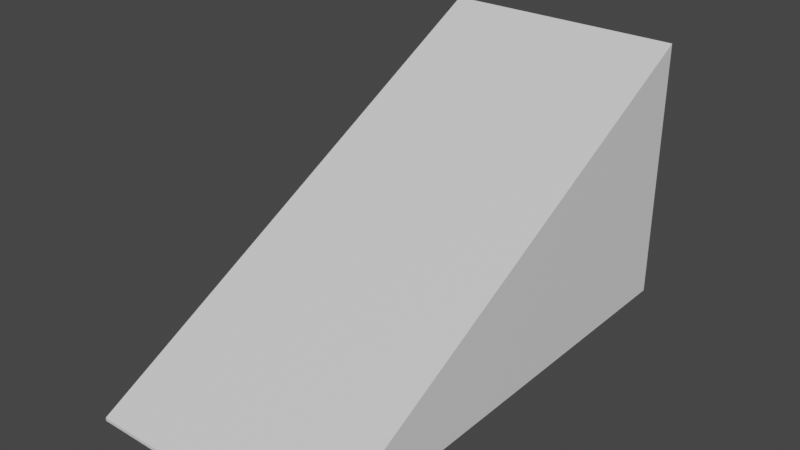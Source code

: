 # Source: Rampa.blend  (saved by Blender 3.6.11; exported with 4.5.12 LTS)
import bpy
from mathutils import Matrix  # noqa: F401  (used for matrix-valued properties, if any)

bpy.ops.wm.read_factory_settings(use_empty=True)
scene = bpy.context.scene
scene.name = 'Scene'

# ---- collections
col_collection = bpy.data.collections.new('Collection'); scene.collection.children.link(col_collection)

# ---- materials (node trees are filled in below, after node groups)
mat_material = bpy.data.materials.new('Material')
mat_material.alpha_threshold = 0.0
mat_material.use_transparent_shadow = False
mat_material.roughness = 0.5
mat_material.line_color = (0.0, 0.0, 0.0, 1.0)

# ---- material node trees
mat_material.use_nodes = True; mat_material.node_tree.nodes.clear()
_N = mat_material.node_tree.nodes; _L = mat_material.node_tree.links
n0 = _N.new('ShaderNodeOutputMaterial'); n0.name = 'Material Output'; n0.location = (300, 300)
n1 = _N.new('ShaderNodeBsdfPrincipled'); n1.name = 'Principled BSDF'; n1.location = (10, 300)
n1.distribution = 'GGX'
n1.subsurface_method = 'RANDOM_WALK_SKIN'
n1.inputs[3].default_value = 1.45
n1.inputs[27].default_value = (0.0, 0.0, 0.0, 1.0)
n1.inputs[28].default_value = 1.0
_L.new(n1.outputs[0], n0.inputs[0])
n0.is_active_output = True

# ---- world
world_world = bpy.data.worlds.new('World'); scene.world = world_world
world_world.use_nodes = True; world_world.node_tree.nodes.clear()
_N = world_world.node_tree.nodes; _L = world_world.node_tree.links
n0 = _N.new('ShaderNodeOutputWorld'); n0.name = 'World Output'; n0.location = (300, 300)
n1 = _N.new('ShaderNodeBackground'); n1.name = 'Background'; n1.location = (10, 300)
n1.inputs[0].default_value = (0.05088, 0.05088, 0.05088, 1.0)
_L.new(n1.outputs[0], n0.inputs[0])
n0.is_active_output = True
world_world.color = (0.05088, 0.05088, 0.05088)
world_world.use_sun_shadow = False
world_world.sun_shadow_jitter_overblur = 0.0

# ---- meshes
me_rampa = bpy.data.meshes.new('Rampa')
me_rampa.from_pydata([(4.0, 8.0, 8.3), (4.0, 8.0, -0.3), (4.0, -8.0, -0.198), (4.0, -8.0, -0.3), (-4.0, 8.0, 8.3), (-4.0, 8.0, -0.3), (-4.0, -8.0, -0.198), (-4.0, -8.0, -0.3)], [], [(0, 4, 6, 2), (3, 2, 6, 7), (7, 6, 4, 5), (5, 1, 3, 7), (1, 0, 2, 3), (5, 4, 0, 1)])
_uv = me_rampa.uv_layers.new(name='UVMap')
_uv.uv.foreach_set('vector', [0.625, 0.5, 0.875, 0.5, 0.875, 0.75, 0.625, 0.75, 0.375, 0.75, 0.625, 0.75, 0.625, 1.0, 0.375, 1.0, 0.375, 0.0, 0.625, 0.0, 0.625, 0.25, 0.375, 0.25, 0.125, 0.5, 0.375, 0.5, 0.375, 0.75, 0.125, 0.75, 0.375, 0.5, 0.625, 0.5, 0.625, 0.75, 0.375, 0.75, 0.375, 0.25, 0.625, 0.25, 0.625, 0.5, 0.375, 0.5])
me_rampa.materials.append(mat_material)
me_rampa.use_mirror_vertex_groups = False
me_rampa.update()

# ---- objects
ob_cube = bpy.data.objects.new('Cube', me_rampa)

# ---- transforms, parenting, visibility, modifiers, constraints
ob_cube.location = (0.0, 0.0, 0.0)
ob_cube.lock_rotations_4d = False
ob_cube.empty_display_type = 'ARROWS'
ob_cube.lineart.crease_threshold = 0.0

# ---- collection membership
col_collection.objects.link(ob_cube)

# ---- scene / render settings (as saved in the file)
scene.frame_start = 1; scene.frame_end = 250; scene.frame_set(1)
scene.render.engine = 'BLENDER_EEVEE_NEXT'
scene.cycles.sampling_pattern = 'TABULATED_SOBOL'
scene.view_settings.view_transform = 'Filmic'
bpy.context.view_layer.update()

# ---- added for rendering (the .blend has no active camera and no usable light): camera, sun
cam_auto = bpy.data.cameras.new('AutoCamera')
cam_auto.lens = 50.0
cam_auto.sensor_width = 36.0
cam_auto.clip_end = 1000.0
ob_auto_camera = bpy.data.objects.new('AutoCamera', cam_auto)
scene.collection.objects.link(ob_auto_camera)
ob_auto_camera.location = (18.3643, -22.0371, 18.6914)
ob_auto_camera.rotation_euler = (1.09748, -7.21219e-08, 0.694738)
scene.camera = ob_auto_camera
light_auto_sun = bpy.data.lights.new('AutoSun', 'SUN')
light_auto_sun.energy = 3.0
light_auto_sun.angle = 0.0523599
ob_auto_sun = bpy.data.objects.new('AutoSun', light_auto_sun)
scene.collection.objects.link(ob_auto_sun)
ob_auto_sun.rotation_euler = (0.872665, 0.174533, 0.523599)
bpy.context.view_layer.update()
